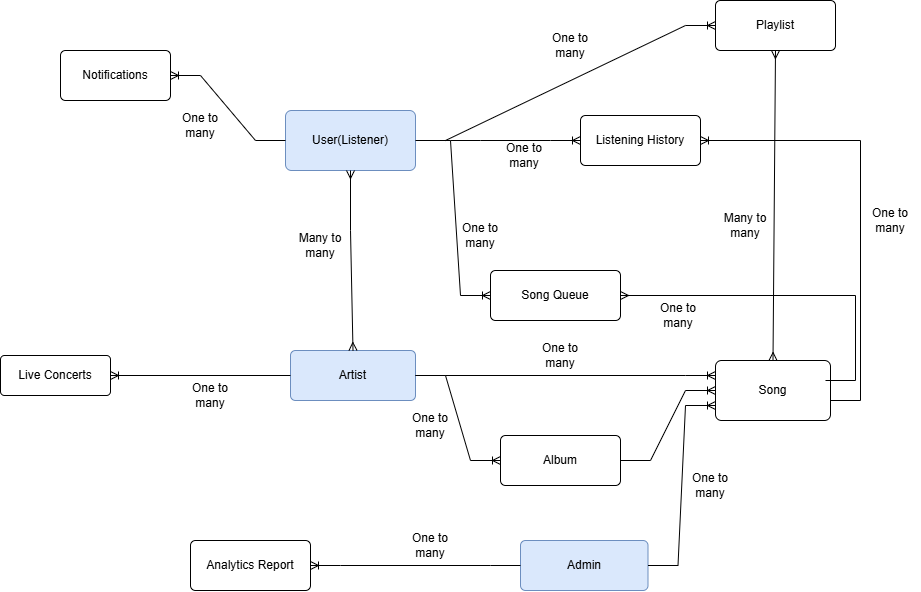

The diagram above was exported from draw.io. Its source (the exported page's mxGraphModel, read from the mxfile embedded in the PNG):
<mxGraphModel dx="1477" dy="703" grid="1" gridSize="10" guides="1" tooltips="1" connect="1" arrows="1" fold="1" page="1" pageScale="1" pageWidth="850" pageHeight="1100" math="0" shadow="0">
  <root>
    <mxCell id="0" />
    <mxCell id="1" parent="0" />
    <mxCell id="2cPMb6siIc7IAllSMMiu-1" value="User(Listener)" style="rounded=1;arcSize=10;whiteSpace=wrap;html=1;align=center;fillColor=#dae8fc;strokeColor=#6c8ebf;shadow=0;" vertex="1" parent="1">
      <mxGeometry x="355" y="200" width="130" height="60" as="geometry" />
    </mxCell>
    <mxCell id="2cPMb6siIc7IAllSMMiu-2" value="Notifications" style="rounded=1;arcSize=10;whiteSpace=wrap;html=1;align=center;" vertex="1" parent="1">
      <mxGeometry x="130" y="140" width="110" height="50" as="geometry" />
    </mxCell>
    <mxCell id="2cPMb6siIc7IAllSMMiu-5" value="Playlist" style="rounded=1;arcSize=10;whiteSpace=wrap;html=1;align=center;" vertex="1" parent="1">
      <mxGeometry x="785" y="90" width="120" height="50" as="geometry" />
    </mxCell>
    <mxCell id="2cPMb6siIc7IAllSMMiu-8" value="" style="edgeStyle=entityRelationEdgeStyle;fontSize=12;html=1;endArrow=ERoneToMany;rounded=0;exitX=0;exitY=0.5;exitDx=0;exitDy=0;entryX=1;entryY=0.5;entryDx=0;entryDy=0;" edge="1" parent="1" source="2cPMb6siIc7IAllSMMiu-1" target="2cPMb6siIc7IAllSMMiu-2">
      <mxGeometry width="100" height="100" relative="1" as="geometry">
        <mxPoint x="530" y="320" as="sourcePoint" />
        <mxPoint x="630" y="220" as="targetPoint" />
      </mxGeometry>
    </mxCell>
    <mxCell id="2cPMb6siIc7IAllSMMiu-9" value="" style="edgeStyle=entityRelationEdgeStyle;fontSize=12;html=1;endArrow=ERoneToMany;rounded=0;exitX=1;exitY=0.5;exitDx=0;exitDy=0;entryX=0;entryY=0.5;entryDx=0;entryDy=0;" edge="1" parent="1" source="2cPMb6siIc7IAllSMMiu-1" target="2cPMb6siIc7IAllSMMiu-5">
      <mxGeometry width="100" height="100" relative="1" as="geometry">
        <mxPoint x="530" y="320" as="sourcePoint" />
        <mxPoint x="630" y="220" as="targetPoint" />
      </mxGeometry>
    </mxCell>
    <mxCell id="2cPMb6siIc7IAllSMMiu-10" value="Listening History" style="rounded=1;arcSize=10;whiteSpace=wrap;html=1;align=center;" vertex="1" parent="1">
      <mxGeometry x="650" y="205" width="120" height="50" as="geometry" />
    </mxCell>
    <mxCell id="2cPMb6siIc7IAllSMMiu-11" value="" style="edgeStyle=entityRelationEdgeStyle;fontSize=12;html=1;endArrow=ERoneToMany;rounded=0;entryX=0;entryY=0.5;entryDx=0;entryDy=0;" edge="1" parent="1" target="2cPMb6siIc7IAllSMMiu-10">
      <mxGeometry width="100" height="100" relative="1" as="geometry">
        <mxPoint x="520" y="230" as="sourcePoint" />
        <mxPoint x="520" y="240" as="targetPoint" />
      </mxGeometry>
    </mxCell>
    <mxCell id="2cPMb6siIc7IAllSMMiu-12" value="Song Queue" style="rounded=1;arcSize=10;whiteSpace=wrap;html=1;align=center;" vertex="1" parent="1">
      <mxGeometry x="560" y="360" width="130" height="50" as="geometry" />
    </mxCell>
    <mxCell id="2cPMb6siIc7IAllSMMiu-13" value="" style="edgeStyle=entityRelationEdgeStyle;fontSize=12;html=1;endArrow=ERoneToMany;rounded=0;entryX=0;entryY=0.5;entryDx=0;entryDy=0;" edge="1" parent="1" target="2cPMb6siIc7IAllSMMiu-12">
      <mxGeometry width="100" height="100" relative="1" as="geometry">
        <mxPoint x="490" y="230" as="sourcePoint" />
        <mxPoint x="610" y="375" as="targetPoint" />
      </mxGeometry>
    </mxCell>
    <mxCell id="2cPMb6siIc7IAllSMMiu-15" value="Artist" style="rounded=1;arcSize=10;whiteSpace=wrap;html=1;align=center;fillColor=#dae8fc;strokeColor=#6c8ebf;" vertex="1" parent="1">
      <mxGeometry x="360" y="440" width="125" height="50" as="geometry" />
    </mxCell>
    <mxCell id="2cPMb6siIc7IAllSMMiu-16" value="" style="fontSize=12;html=1;endArrow=ERmany;startArrow=ERmany;rounded=0;exitX=0.5;exitY=0;exitDx=0;exitDy=0;" edge="1" parent="1" source="2cPMb6siIc7IAllSMMiu-15" target="2cPMb6siIc7IAllSMMiu-1">
      <mxGeometry width="100" height="100" relative="1" as="geometry">
        <mxPoint x="490" y="460" as="sourcePoint" />
        <mxPoint x="360" y="282.5" as="targetPoint" />
        <Array as="points">
          <mxPoint x="420" y="320" />
        </Array>
      </mxGeometry>
    </mxCell>
    <mxCell id="2cPMb6siIc7IAllSMMiu-17" value="Live Concerts" style="rounded=1;arcSize=10;whiteSpace=wrap;html=1;align=center;" vertex="1" parent="1">
      <mxGeometry x="70" y="445" width="110" height="40" as="geometry" />
    </mxCell>
    <mxCell id="2cPMb6siIc7IAllSMMiu-18" value="" style="fontSize=12;html=1;endArrow=ERoneToMany;rounded=0;entryX=1;entryY=0.5;entryDx=0;entryDy=0;exitX=0;exitY=0.5;exitDx=0;exitDy=0;" edge="1" parent="1" source="2cPMb6siIc7IAllSMMiu-15" target="2cPMb6siIc7IAllSMMiu-17">
      <mxGeometry width="100" height="100" relative="1" as="geometry">
        <mxPoint x="180" y="500" as="sourcePoint" />
        <mxPoint x="280" y="400" as="targetPoint" />
      </mxGeometry>
    </mxCell>
    <mxCell id="2cPMb6siIc7IAllSMMiu-19" value="Album" style="rounded=1;arcSize=10;whiteSpace=wrap;html=1;align=center;" vertex="1" parent="1">
      <mxGeometry x="570" y="525" width="120" height="50" as="geometry" />
    </mxCell>
    <mxCell id="2cPMb6siIc7IAllSMMiu-20" value="" style="edgeStyle=entityRelationEdgeStyle;fontSize=12;html=1;endArrow=ERoneToMany;rounded=0;exitX=1;exitY=0.5;exitDx=0;exitDy=0;entryX=0;entryY=0.5;entryDx=0;entryDy=0;" edge="1" parent="1" source="2cPMb6siIc7IAllSMMiu-15" target="2cPMb6siIc7IAllSMMiu-19">
      <mxGeometry width="100" height="100" relative="1" as="geometry">
        <mxPoint x="480" y="420" as="sourcePoint" />
        <mxPoint x="580" y="320" as="targetPoint" />
      </mxGeometry>
    </mxCell>
    <mxCell id="2cPMb6siIc7IAllSMMiu-21" value="Song" style="rounded=1;arcSize=10;whiteSpace=wrap;html=1;align=center;" vertex="1" parent="1">
      <mxGeometry x="785" y="450" width="115" height="60" as="geometry" />
    </mxCell>
    <mxCell id="2cPMb6siIc7IAllSMMiu-22" value="" style="edgeStyle=entityRelationEdgeStyle;fontSize=12;html=1;endArrow=ERoneToMany;rounded=0;exitX=1;exitY=0.5;exitDx=0;exitDy=0;entryX=0;entryY=0.5;entryDx=0;entryDy=0;" edge="1" parent="1" source="2cPMb6siIc7IAllSMMiu-19" target="2cPMb6siIc7IAllSMMiu-21">
      <mxGeometry width="100" height="100" relative="1" as="geometry">
        <mxPoint x="710" y="470" as="sourcePoint" />
        <mxPoint x="810" y="370" as="targetPoint" />
      </mxGeometry>
    </mxCell>
    <mxCell id="2cPMb6siIc7IAllSMMiu-24" value="" style="edgeStyle=entityRelationEdgeStyle;fontSize=12;html=1;endArrow=ERoneToMany;rounded=0;exitX=1;exitY=0.5;exitDx=0;exitDy=0;entryX=0;entryY=0.25;entryDx=0;entryDy=0;" edge="1" parent="1" source="2cPMb6siIc7IAllSMMiu-15" target="2cPMb6siIc7IAllSMMiu-21">
      <mxGeometry width="100" height="100" relative="1" as="geometry">
        <mxPoint x="630" y="450" as="sourcePoint" />
        <mxPoint x="730" y="350" as="targetPoint" />
      </mxGeometry>
    </mxCell>
    <mxCell id="2cPMb6siIc7IAllSMMiu-25" value="" style="fontSize=12;html=1;endArrow=ERmany;startArrow=ERmany;rounded=0;entryX=0.5;entryY=1;entryDx=0;entryDy=0;exitX=0.5;exitY=0;exitDx=0;exitDy=0;" edge="1" parent="1" source="2cPMb6siIc7IAllSMMiu-21" target="2cPMb6siIc7IAllSMMiu-5">
      <mxGeometry width="100" height="100" relative="1" as="geometry">
        <mxPoint x="790" y="350" as="sourcePoint" />
        <mxPoint x="890" y="250" as="targetPoint" />
      </mxGeometry>
    </mxCell>
    <mxCell id="2cPMb6siIc7IAllSMMiu-28" value="" style="edgeStyle=entityRelationEdgeStyle;fontSize=12;html=1;endArrow=ERmany;rounded=0;entryX=1;entryY=0.5;entryDx=0;entryDy=0;" edge="1" parent="1" target="2cPMb6siIc7IAllSMMiu-12">
      <mxGeometry width="100" height="100" relative="1" as="geometry">
        <mxPoint x="895" y="470" as="sourcePoint" />
        <mxPoint x="995" y="370" as="targetPoint" />
      </mxGeometry>
    </mxCell>
    <mxCell id="2cPMb6siIc7IAllSMMiu-29" value="" style="edgeStyle=entityRelationEdgeStyle;fontSize=12;html=1;endArrow=ERoneToMany;rounded=0;entryX=1;entryY=0.5;entryDx=0;entryDy=0;" edge="1" parent="1" target="2cPMb6siIc7IAllSMMiu-10">
      <mxGeometry width="100" height="100" relative="1" as="geometry">
        <mxPoint x="900" y="490" as="sourcePoint" />
        <mxPoint x="640" y="320" as="targetPoint" />
        <Array as="points">
          <mxPoint x="890" y="490" />
          <mxPoint x="880" y="490" />
        </Array>
      </mxGeometry>
    </mxCell>
    <mxCell id="2cPMb6siIc7IAllSMMiu-30" value="Admin" style="rounded=1;arcSize=10;whiteSpace=wrap;html=1;align=center;fillColor=#dae8fc;strokeColor=#6c8ebf;" vertex="1" parent="1">
      <mxGeometry x="590" y="630" width="127.5" height="50" as="geometry" />
    </mxCell>
    <mxCell id="2cPMb6siIc7IAllSMMiu-32" value="" style="edgeStyle=entityRelationEdgeStyle;fontSize=12;html=1;endArrow=ERoneToMany;rounded=0;entryX=0;entryY=0.75;entryDx=0;entryDy=0;exitX=1;exitY=0.5;exitDx=0;exitDy=0;" edge="1" parent="1" source="2cPMb6siIc7IAllSMMiu-30" target="2cPMb6siIc7IAllSMMiu-21">
      <mxGeometry width="100" height="100" relative="1" as="geometry">
        <mxPoint x="710" y="680" as="sourcePoint" />
        <mxPoint x="620" y="350" as="targetPoint" />
      </mxGeometry>
    </mxCell>
    <mxCell id="2cPMb6siIc7IAllSMMiu-33" value="Analytics Report" style="rounded=1;arcSize=10;whiteSpace=wrap;html=1;align=center;" vertex="1" parent="1">
      <mxGeometry x="260" y="630" width="120" height="50" as="geometry" />
    </mxCell>
    <mxCell id="2cPMb6siIc7IAllSMMiu-34" value="" style="edgeStyle=entityRelationEdgeStyle;fontSize=12;html=1;endArrow=ERoneToMany;rounded=0;entryX=1;entryY=0.5;entryDx=0;entryDy=0;" edge="1" parent="1" source="2cPMb6siIc7IAllSMMiu-30" target="2cPMb6siIc7IAllSMMiu-33">
      <mxGeometry width="100" height="100" relative="1" as="geometry">
        <mxPoint x="450" y="490" as="sourcePoint" />
        <mxPoint x="550" y="390" as="targetPoint" />
      </mxGeometry>
    </mxCell>
    <mxCell id="2cPMb6siIc7IAllSMMiu-35" value="Many to many" style="text;strokeColor=none;align=center;fillColor=none;html=1;verticalAlign=middle;whiteSpace=wrap;rounded=0;" vertex="1" parent="1">
      <mxGeometry x="360" y="320" width="60" height="30" as="geometry" />
    </mxCell>
    <mxCell id="2cPMb6siIc7IAllSMMiu-36" value="Many to many" style="text;strokeColor=none;align=center;fillColor=none;html=1;verticalAlign=middle;whiteSpace=wrap;rounded=0;" vertex="1" parent="1">
      <mxGeometry x="785" y="300" width="60" height="30" as="geometry" />
    </mxCell>
    <mxCell id="2cPMb6siIc7IAllSMMiu-37" value="One to many" style="text;strokeColor=none;align=center;fillColor=none;html=1;verticalAlign=middle;whiteSpace=wrap;rounded=0;" vertex="1" parent="1">
      <mxGeometry x="250" y="470" width="60" height="30" as="geometry" />
    </mxCell>
    <mxCell id="2cPMb6siIc7IAllSMMiu-38" value="One to many" style="text;strokeColor=none;align=center;fillColor=none;html=1;verticalAlign=middle;whiteSpace=wrap;rounded=0;" vertex="1" parent="1">
      <mxGeometry x="240" y="200" width="60" height="30" as="geometry" />
    </mxCell>
    <mxCell id="2cPMb6siIc7IAllSMMiu-40" value="One to many" style="text;strokeColor=none;align=center;fillColor=none;html=1;verticalAlign=middle;whiteSpace=wrap;rounded=0;" vertex="1" parent="1">
      <mxGeometry x="610" y="120" width="60" height="30" as="geometry" />
    </mxCell>
    <mxCell id="2cPMb6siIc7IAllSMMiu-41" value="One to many" style="text;strokeColor=none;align=center;fillColor=none;html=1;verticalAlign=middle;whiteSpace=wrap;rounded=0;" vertex="1" parent="1">
      <mxGeometry x="563.75" y="230" width="60" height="30" as="geometry" />
    </mxCell>
    <mxCell id="2cPMb6siIc7IAllSMMiu-42" value="One to many" style="text;strokeColor=none;align=center;fillColor=none;html=1;verticalAlign=middle;whiteSpace=wrap;rounded=0;" vertex="1" parent="1">
      <mxGeometry x="520" y="310" width="60" height="30" as="geometry" />
    </mxCell>
    <mxCell id="2cPMb6siIc7IAllSMMiu-43" value="One to many" style="text;strokeColor=none;align=center;fillColor=none;html=1;verticalAlign=middle;whiteSpace=wrap;rounded=0;" vertex="1" parent="1">
      <mxGeometry x="600" y="430" width="60" height="30" as="geometry" />
    </mxCell>
    <mxCell id="2cPMb6siIc7IAllSMMiu-44" value="One to many" style="text;strokeColor=none;align=center;fillColor=none;html=1;verticalAlign=middle;whiteSpace=wrap;rounded=0;" vertex="1" parent="1">
      <mxGeometry x="470" y="500" width="60" height="30" as="geometry" />
    </mxCell>
    <mxCell id="2cPMb6siIc7IAllSMMiu-45" value="One to many" style="text;strokeColor=none;align=center;fillColor=none;html=1;verticalAlign=middle;whiteSpace=wrap;rounded=0;" vertex="1" parent="1">
      <mxGeometry x="470" y="620" width="60" height="30" as="geometry" />
    </mxCell>
    <mxCell id="2cPMb6siIc7IAllSMMiu-46" value="One to many" style="text;strokeColor=none;align=center;fillColor=none;html=1;verticalAlign=middle;whiteSpace=wrap;rounded=0;" vertex="1" parent="1">
      <mxGeometry x="750" y="560" width="60" height="30" as="geometry" />
    </mxCell>
    <mxCell id="2cPMb6siIc7IAllSMMiu-47" value="One to many" style="text;strokeColor=none;align=center;fillColor=none;html=1;verticalAlign=middle;whiteSpace=wrap;rounded=0;" vertex="1" parent="1">
      <mxGeometry x="930" y="255" width="60" height="110" as="geometry" />
    </mxCell>
    <mxCell id="2cPMb6siIc7IAllSMMiu-48" value="One to many" style="text;strokeColor=none;align=center;fillColor=none;html=1;verticalAlign=middle;whiteSpace=wrap;rounded=0;" vertex="1" parent="1">
      <mxGeometry x="717.5" y="390" width="60" height="30" as="geometry" />
    </mxCell>
  </root>
</mxGraphModel>